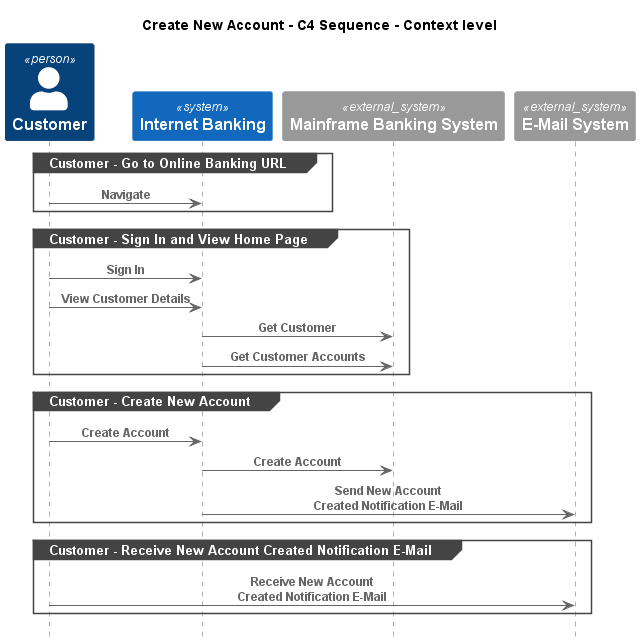

The diagram above was rendered by PlantUML. Its source (embedded in the PNG):
@startuml
!pragma layout smetana
!include ..\..\.c4s\C4_Sequence.puml

title Create New Account - C4 Sequence - Context level

Person(BigBankPlc.Actors.Customer, "Customer", "")
System(BigBankPlc.SoftwareSystems.InternetBanking, "Internet Banking", "")
System_Ext(BigBankPlc.SoftwareSystems.MainframeBankingSystem, "Mainframe Banking System", "")
System_Ext(BigBankPlc.SoftwareSystems.EMailSystem, "E-Mail System", "")

group Customer - Go to Online Banking URL
Rel(BigBankPlc.Actors.Customer, BigBankPlc.SoftwareSystems.InternetBanking, "Navigate")
end
group Customer - Sign In and View Home Page
Rel(BigBankPlc.Actors.Customer, BigBankPlc.SoftwareSystems.InternetBanking, "Sign In")
Rel(BigBankPlc.Actors.Customer, BigBankPlc.SoftwareSystems.InternetBanking, "View Customer Details")
Rel(BigBankPlc.SoftwareSystems.InternetBanking, BigBankPlc.SoftwareSystems.MainframeBankingSystem, "Get Customer")
Rel(BigBankPlc.SoftwareSystems.InternetBanking, BigBankPlc.SoftwareSystems.MainframeBankingSystem, "Get Customer Accounts")
end
group Customer - Create New Account
Rel(BigBankPlc.Actors.Customer, BigBankPlc.SoftwareSystems.InternetBanking, "Create Account")
Rel(BigBankPlc.SoftwareSystems.InternetBanking, BigBankPlc.SoftwareSystems.MainframeBankingSystem, "Create Account")
Rel(BigBankPlc.SoftwareSystems.InternetBanking, BigBankPlc.SoftwareSystems.EMailSystem, "Send New Account Created Notification E-Mail")
end
group Customer - Receive New Account Created Notification E-Mail
Rel(BigBankPlc.Actors.Customer, BigBankPlc.SoftwareSystems.EMailSystem, "Receive New Account Created Notification E-Mail")
end


@enduml